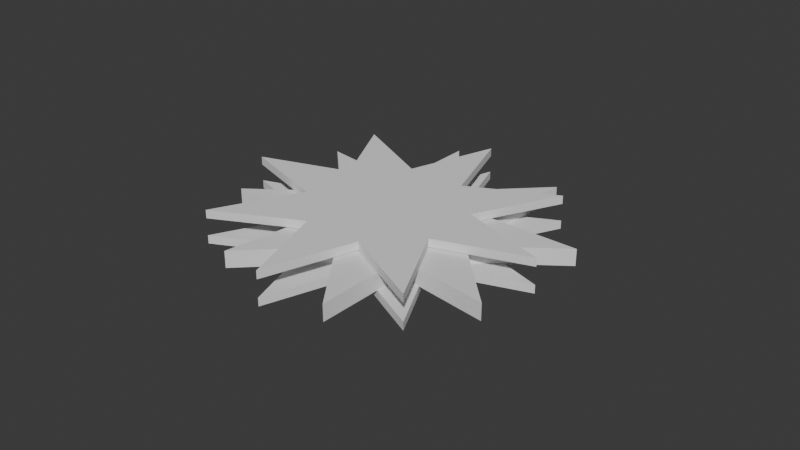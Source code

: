 # Source: Sawblade.blend  (saved by Blender 4.2.66; exported with 4.5.12 LTS)
import bpy
from mathutils import Matrix  # noqa: F401  (used for matrix-valued properties, if any)

bpy.ops.wm.read_factory_settings(use_empty=True)
scene = bpy.context.scene
scene.name = 'Scene'

# ---- node groups
ng_uv_box_project = bpy.data.node_groups.new('UV Box Project', 'GeometryNodeTree')
_s = ng_uv_box_project.interface.new_socket(name='Geometry', in_out='OUTPUT', socket_type='NodeSocketGeometry')
_s = ng_uv_box_project.interface.new_socket(name='UV Seam', in_out='OUTPUT', socket_type='NodeSocketBool')
_s.default_attribute_name = 'uv_seam'
_s.description = 'Edge Boolean attribute defining UV seams'
_s = ng_uv_box_project.interface.new_socket(name='Geometry', in_out='INPUT', socket_type='NodeSocketGeometry')
_s = ng_uv_box_project.interface.new_socket(name='Tile Size', in_out='INPUT', socket_type='NodeSocketFloat')
_s.subtype = 'DISTANCE'
_s.default_value = 2.0
_s.min_value = 0.0
_s.max_value = 100.0
_s.force_non_field = True
_s.description = 'Size of UV tile in meters'
_s = ng_uv_box_project.interface.new_socket(name='UV Map', in_out='INPUT', socket_type='NodeSocketString')
_s.default_value = 'UVMap'
_s.description = 'UV Map attribute to write to'
ng_uv_box_project.interface.new_panel('Selection')
_s = ng_uv_box_project.interface.new_socket(name='Vertex Group to Faces', in_out='INPUT', socket_type='NodeSocketBool')
_s.default_value = True
_s.hide_in_modifier = True
_s.description = 'Convert Vertex Group to face selection'
_s = ng_uv_box_project.interface.new_socket(name='Selection', in_out='INPUT', socket_type='NodeSocketBool')
_s.default_value = True
_s.hide_value = True
_s.description = 'Limit UV projection to vertex group'
_s = ng_uv_box_project.interface.new_socket(name='Material', in_out='INPUT', socket_type='NodeSocketMaterial')
_s.description = 'Limit UV projection to material'
ng_uv_box_project.interface.new_panel('UV Transform')
_s = ng_uv_box_project.interface.new_socket(name='Offset U', in_out='INPUT', socket_type='NodeSocketFloat')
_s.subtype = 'FACTOR'
_s.min_value = -1.0
_s.max_value = 1.0
_s.force_non_field = True
_s.description = 'Offset UVs in island U direction'
_s = ng_uv_box_project.interface.new_socket(name='Offset V', in_out='INPUT', socket_type='NodeSocketFloat')
_s.subtype = 'FACTOR'
_s.min_value = -1.0
_s.max_value = 1.0
_s.force_non_field = True
_s.description = 'Offset UVs in island V direction'
_s = ng_uv_box_project.interface.new_socket(name='Rotate UVs', in_out='INPUT', socket_type='NodeSocketFloat')
_s.subtype = 'ANGLE'
_s.min_value = -360.0
_s.max_value = 360.0
_s.force_non_field = True
_s.description = 'Rotate Islands'
ng_uv_box_project.interface.new_panel('Projection Transform')
_s = ng_uv_box_project.interface.new_socket(name='Z Axis Bias', in_out='INPUT', socket_type='NodeSocketFloat')
_s.default_value = 1.0
_s.min_value = -1e+04
_s.max_value = 1e+04
_s.force_non_field = True
_s.description = 'Bias faces towards or away from being projected on the local Z axis'
_s = ng_uv_box_project.interface.new_socket(name='Reference Origin', in_out='INPUT', socket_type='NodeSocketObject')
_s = ng_uv_box_project.interface.new_socket(name='Offset', in_out='INPUT', socket_type='NodeSocketVector')
_s.subtype = 'TRANSLATION'
_s.force_non_field = True
_s.description = 'Offset the projection of UVs in object space'
_s = ng_uv_box_project.interface.new_socket(name='Rotate', in_out='INPUT', socket_type='NodeSocketRotation')
_s.force_non_field = True
_s.description = 'Rotate the projection of UVs in object space'
ng_uv_box_project.description = '6 axis UV projection, each face gets UVs projected from the most appropriate axis/direction'
ng_uv_box_project.is_modifier = True
_N = ng_uv_box_project.nodes; _L = ng_uv_box_project.links
n0 = _N.new('NodeFrame'); n0.name = 'Frame.004'; n0.location = (-647, -135)
n0.label = 'X'
n0.width = 200
n1 = _N.new('NodeFrame'); n1.name = 'Frame'; n1.location = (-424, -408)
n1.label = 'X direction'
n1.width = 598
n2 = _N.new('NodeFrame'); n2.name = 'Frame.006'; n2.location = (-1711, -64)
n2.label = 'Get sign of axis for 6 plane projection'
n2.width = 578
n3 = _N.new('NodeFrame'); n3.name = 'Frame.003'; n3.location = (-654, 72)
n3.label = 'Y'
n3.width = 200
n4 = _N.new('NodeFrame'); n4.name = 'Frame.007'; n4.location = (-1739, -393)
n4.label = 'Z direction'
n4.width = 584
n5 = _N.new('NodeFrame'); n5.name = 'Frame.002'; n5.location = (-655, 281)
n5.label = 'Z'
n5.width = 200
n6 = _N.new('NodeFrame'); n6.name = 'Frame.001'; n6.location = (-1131, -398)
n6.label = 'Y direction'
n6.width = 584
n7 = _N.new('NodeFrame'); n7.name = 'Frame.009'; n7.location = (934, -25)
n7.label = 'Offset'
n7.width = 361
n8 = _N.new('NodeFrame'); n8.name = 'Frame.008'; n8.location = (-1265, -932)
n8.label = 'UV Seams'
n8.width = 2288
n9 = _N.new('NodeFrame'); n9.name = 'Frame.011'; n9.location = (1869, 1388)
n9.label = 'Vertex Group to Faces'
n9.width = 666
n10 = _N.new('NodeFrame'); n10.name = 'Frame.010'; n10.location = (265, 294)
n10.label = 'Assemble UV Vector'
n10.width = 584
n11 = _N.new('NodeFrame'); n11.name = 'Frame.005'; n11.location = (928, -249)
n11.label = 'Rotate UVs'
n11.width = 529
n12 = _N.new('NodeReroute'); n12.name = 'Reroute'; n12.location = (-606, -834)
n12.width = 16
n12.socket_idname = 'NodeSocketVector'
n13 = _N.new('ShaderNodeCombineXYZ'); n13.name = 'Combine XYZ.001'; n13.location = (30, -40)
n14 = _N.new('ShaderNodeMath'); n14.name = 'Math.004'; n14.location = (-803, -18)
n14.hide = True
n14.operation = 'MULTIPLY'
n15 = _N.new('ShaderNodeMath'); n15.name = 'Math.006'; n15.location = (-803, -225)
n15.hide = True
n15.operation = 'MULTIPLY'
n16 = _N.new('ShaderNodeSeparateXYZ'); n16.name = 'Separate XYZ'; n16.location = (30, -132)
n17 = _N.new('FunctionNodeCompare'); n17.name = 'Compare.006'; n17.location = (226, -40)
n17.operation = 'GREATER_EQUAL'
n17.inputs[6].default_value = (0.0, 0.0, 0.0, 0.0)
n17.inputs[7].default_value = (0.0, 0.0, 0.0, 0.0)
n18 = _N.new('FunctionNodeCompare'); n18.name = 'Compare.007'; n18.location = (225, -198)
n18.operation = 'GREATER_EQUAL'
n18.inputs[6].default_value = (0.0, 0.0, 0.0, 0.0)
n18.inputs[7].default_value = (0.0, 0.0, 0.0, 0.0)
n19 = _N.new('ShaderNodeVectorMath'); n19.name = 'Vector Math.001'; n19.location = (-1498, 234)
n19.operation = 'SCALE'
n20 = _N.new('ShaderNodeMath'); n20.name = 'Math.001'; n20.location = (250, -107)
n20.hide = True
n20.operation = 'SIGN'
n21 = _N.new('ShaderNodeMath'); n21.name = 'Math.005'; n21.location = (408, -105)
n21.hide = True
n21.operation = 'MULTIPLY'
n21.inputs[1].default_value = -1.0
n22 = _N.new('ShaderNodeMath'); n22.name = 'Math.002'; n22.location = (247, -163)
n22.hide = True
n22.operation = 'SIGN'
n23 = _N.new('ShaderNodeMath'); n23.name = 'Math'; n23.location = (259, -48)
n23.hide = True
n23.operation = 'SIGN'
n24 = _N.new('ShaderNodeSeparateXYZ'); n24.name = 'Separate XYZ.003'; n24.location = (30, -40)
n25 = _N.new('ShaderNodeSeparateXYZ'); n25.name = 'Separate XYZ.001'; n25.location = (-1331, 231)
n26 = _N.new('ShaderNodeCombineXYZ'); n26.name = 'Combine XYZ.002'; n26.location = (30, -40)
n27 = _N.new('FunctionNodeCompare'); n27.name = 'Compare.010'; n27.location = (240, -40)
n27.inputs[6].default_value = (0.0, 0.0, 0.0, 0.0)
n27.inputs[7].default_value = (0.0, 0.0, 0.0, 0.0)
n28 = _N.new('ShaderNodeSeparateXYZ'); n28.name = 'Separate XYZ.004'; n28.location = (30, -143)
n29 = _N.new('ShaderNodeMath'); n29.name = 'Math.003'; n29.location = (-806, 184)
n29.hide = True
n29.operation = 'MULTIPLY'
n30 = _N.new('ShaderNodeCombineXYZ'); n30.name = 'Combine XYZ.003'; n30.location = (30, -40)
n31 = _N.new('FunctionNodeBooleanMath'); n31.name = 'Boolean Math.002'; n31.location = (414, -89)
n32 = _N.new('FunctionNodeBooleanMath'); n32.name = 'Boolean Math'; n32.location = (428, -85)
n33 = _N.new('FunctionNodeCompare'); n33.name = 'Compare.008'; n33.location = (239, -40)
n33.inputs[6].default_value = (0.0, 0.0, 0.0, 0.0)
n33.inputs[7].default_value = (0.0, 0.0, 0.0, 0.0)
n34 = _N.new('FunctionNodeCompare'); n34.name = 'Compare.009'; n34.location = (238, -199)
n34.operation = 'GREATER_EQUAL'
n34.inputs[6].default_value = (0.0, 0.0, 0.0, 0.0)
n34.inputs[7].default_value = (0.0, 0.0, 0.0, 0.0)
n35 = _N.new('ShaderNodeSeparateXYZ'); n35.name = 'Separate XYZ.002'; n35.location = (30, -144)
n36 = _N.new('FunctionNodeBooleanMath'); n36.name = 'Boolean Math.001'; n36.location = (414, -90)
n37 = _N.new('FunctionNodeRotateVector'); n37.name = 'Rotate Vector.001'; n37.location = (-1700, 274)
n38 = _N.new('ShaderNodeMath'); n38.name = 'Math.007'; n38.location = (-1699, 149)
n38.operation = 'DIVIDE'
n38.inputs[0].default_value = 1.0
n39 = _N.new('FunctionNodeCompare'); n39.name = 'Compare.011'; n39.location = (238, -197)
n39.inputs[6].default_value = (0.0, 0.0, 0.0, 0.0)
n39.inputs[7].default_value = (0.0, 0.0, 0.0, 0.0)
n40 = _N.new('NodeReroute'); n40.name = 'Reroute.001'; n40.location = (-1193, -841)
n40.width = 16
n40.socket_idname = 'NodeSocketVector'
n41 = _N.new('ShaderNodeVectorMath'); n41.name = 'Vector Math'; n41.location = (-2091, -805)
n41.operation = 'ABSOLUTE'
n42 = _N.new('GeometryNodeFieldOnDomain'); n42.name = 'Evaluate on Domain'; n42.location = (-2282, -755)
n42.domain = 'FACE'
n42.data_type = 'FLOAT_VECTOR'
n43 = _N.new('FunctionNodeRotateVector'); n43.name = 'Rotate Vector.002'; n43.location = (-2446, -780)
n44 = _N.new('ShaderNodeVectorMath'); n44.name = 'Vector Math.002'; n44.location = (-1940, -800)
n44.label = 'Bias towards side planes'
n44.width = 175
n44.inputs[1].default_value = (-1e-05, 0.0, -1e-05)
n45 = _N.new('ShaderNodeCombineXYZ'); n45.name = 'Combine XYZ.004'; n45.location = (191, -40)
n46 = _N.new('GeometryNodeMeshFaceSetBoundaries'); n46.name = 'Face Group Boundaries'; n46.location = (2108, -233)
n47 = _N.new('ShaderNodeVectorMath'); n47.name = 'Vector Math.008'; n47.location = (1375, 148)
n48 = _N.new('FunctionNodeRotateVector'); n48.name = 'Rotate Vector'; n48.location = (1567, 155)
n49 = _N.new('FunctionNodeBooleanMath'); n49.name = 'Boolean Math.007'; n49.location = (2697, 1081)
n50 = _N.new('GeometryNodeStoreNamedAttribute'); n50.name = 'Store Named Attribute'; n50.location = (2959, 799)
n50.data_type = 'FLOAT2'
n50.domain = 'CORNER'
n51 = _N.new('GeometryNodeFieldOnDomain'); n51.name = 'Evaluate on Domain.002'; n51.location = (30, -47)
n51.data_type = 'BOOLEAN'
n52 = _N.new('FunctionNodeBooleanMath'); n52.name = 'Boolean Math.005'; n52.location = (185, -49)
n52.operation = 'NOT'
n53 = _N.new('GeometryNodeFieldOnDomain'); n53.name = 'Evaluate on Domain.003'; n53.location = (343, -45)
n53.domain = 'FACE'
n53.data_type = 'BOOLEAN'
n54 = _N.new('FunctionNodeBooleanMath'); n54.name = 'Boolean Math.006'; n54.location = (496, -40)
n54.operation = 'NOT'
n55 = _N.new('GeometryNodeInputPosition'); n55.name = 'Position.001'; n55.location = (-2073, 307)
n56 = _N.new('ShaderNodeVectorMath'); n56.name = 'Vector Math.009'; n56.location = (-1903, 384)
n57 = _N.new('NodeGroupInput'); n57.name = 'Group Input.001'; n57.location = (30, -58)
n58 = _N.new('ShaderNodeVectorMath'); n58.name = 'Vector Math.010'; n58.location = (-2658, -786)
n58.operation = 'MULTIPLY'
n59 = _N.new('ShaderNodeCombineXYZ'); n59.name = 'Combine XYZ.005'; n59.location = (-2867, -866)
n59.inputs[0].default_value = 1.0
n59.inputs[1].default_value = 1.0
n60 = _N.new('NodeGroupInput'); n60.name = 'Group Input.006'; n60.location = (-3040, -833)
n61 = _N.new('GeometryNodeInputNormal'); n61.name = 'Normal'; n61.location = (-2865, -783)
n61.legacy_corner_normals = True
n62 = _N.new('NodeGroupInput'); n62.name = 'Group Input'; n62.location = (-2986, 57)
n63 = _N.new('NodeGroupInput'); n63.name = 'Group Input.005'; n63.location = (-2080, 423)
n64 = _N.new('ShaderNodeVectorMath'); n64.name = 'Vector Math.006'; n64.location = (234, -119)
n65 = _N.new('ShaderNodeVectorMath'); n65.name = 'Vector Math.007'; n65.location = (414, -197)
n66 = _N.new('ShaderNodeVectorMath'); n66.name = 'Vector Math.005'; n66.location = (34, -444)
n66.operation = 'MULTIPLY'
n67 = _N.new('ShaderNodeVectorMath'); n67.name = 'Vector Math.003'; n67.location = (41, -40)
n67.operation = 'MULTIPLY'
n68 = _N.new('ShaderNodeVectorMath'); n68.name = 'Vector Math.004'; n68.location = (30, -241)
n68.operation = 'MULTIPLY'
n69 = _N.new('ShaderNodeCombineXYZ'); n69.name = 'Combine XYZ'; n69.location = (193, -40)
n70 = _N.new('FunctionNodeEulerToRotation'); n70.name = 'Euler to Rotation'; n70.location = (359, -40)
n71 = _N.new('NodeGroupInput'); n71.name = 'Group Input.002'; n71.location = (30, -49)
n72 = _N.new('NodeGroupInput'); n72.name = 'Group Input.004'; n72.location = (1466, 698)
n73 = _N.new('NodeGroupOutput'); n73.name = 'Group Output'; n73.location = (3662, 816)
n74 = _N.new('ShaderNodeMath'); n74.name = 'Math.010'; n74.location = (190, -40)
n74.operation = 'MULTIPLY'
n74.inputs[1].default_value = 1.0
n75 = _N.new('ShaderNodeMath'); n75.name = 'Math.011'; n75.location = (878, -53)
n75.operation = 'MULTIPLY'
n75.inputs[1].default_value = 2.0
n76 = _N.new('ShaderNodeMath'); n76.name = 'Math.012'; n76.location = (1541, -61)
n76.operation = 'MULTIPLY'
n76.inputs[1].default_value = 3.0
n77 = _N.new('ShaderNodeMath'); n77.name = 'Math.013'; n77.location = (1419, -414)
n78 = _N.new('ShaderNodeMath'); n78.name = 'Math.014'; n78.location = (1943, -224)
n79 = _N.new('ShaderNodeMath'); n79.name = 'Math.016'; n79.location = (354, -44)
n79.operation = 'MULTIPLY'
n80 = _N.new('ShaderNodeMath'); n80.name = 'Math.017'; n80.location = (1045, -64)
n80.operation = 'MULTIPLY'
n81 = _N.new('ShaderNodeMath'); n81.name = 'Math.018'; n81.location = (877, -214)
n81.hide = True
n81.operation = 'SIGN'
n82 = _N.new('ShaderNodeMath'); n82.name = 'Math.020'; n82.location = (194, -210)
n82.hide = True
n82.operation = 'SIGN'
n83 = _N.new('ShaderNodeMath'); n83.name = 'Math.021'; n83.location = (1543, -230)
n83.hide = True
n83.operation = 'SIGN'
n84 = _N.new('ShaderNodeSeparateXYZ'); n84.name = 'Separate XYZ.005'; n84.location = (30, -333)
n84.hide = True
n85 = _N.new('ShaderNodeMath'); n85.name = 'Math.022'; n85.location = (1700, -76)
n85.operation = 'MULTIPLY'
n86 = _N.new('NodeReroute'); n86.name = 'Reroute.002'; n86.location = (884, -541)
n86.width = 16
n86.socket_idname = 'NodeSocketFloat'
n87 = _N.new('NodeFrame'); n87.name = 'Frame.013'; n87.location = (1844, 1137)
n87.label = 'Select Faces By Material (if material specified)'
n87.width = 803
n88 = _N.new('GeometryNodeMaterialSelection'); n88.name = 'Material Selection'; n88.location = (89, -303)
n89 = _N.new('FunctionNodeBooleanMath'); n89.name = 'Boolean Math.004'; n89.location = (633, -232)
n89.operation = 'OR'
n90 = _N.new('GeometryNodeMeshGrid'); n90.name = 'Grid'; n90.location = (68, -40)
n90.inputs[2].default_value = 2
n90.inputs[3].default_value = 2
n91 = _N.new('GeometryNodeSetMaterial'); n91.name = 'Set Material'; n91.location = (262, -46)
n92 = _N.new('GeometryNodeMaterialSelection'); n92.name = 'Material Selection.003'; n92.location = (259, -186)
n93 = _N.new('GeometryNodeSampleIndex'); n93.name = 'Sample Index'; n93.location = (425, -48)
n93.data_type = 'BOOLEAN'
n93.domain = 'FACE'
n94 = _N.new('NodeReroute'); n94.name = 'Reroute.003'; n94.location = (37, -250)
n94.width = 16
n94.socket_idname = 'NodeSocketMaterial'
n95 = _N.new('NodeReroute'); n95.name = 'Reroute.008'; n95.location = (202, -248)
n95.width = 16
n95.socket_idname = 'NodeSocketMaterial'
n96 = _N.new('GeometryNodeObjectInfo'); n96.name = 'Object Info.001'; n96.location = (1704, 592)
n96.transform_space = 'RELATIVE'
n97 = _N.new('ShaderNodeVectorMath'); n97.name = 'Vector Math.011'; n97.location = (1942, 519)
n97.operation = 'SCALE'
n97.inputs[3].default_value = -1.0
n98 = _N.new('GeometryNodeTransform'); n98.name = 'Transform Geometry'; n98.location = (2211, 723)
n99 = _N.new('FunctionNodeInvertRotation'); n99.name = 'Invert Rotation'; n99.location = (1937, 379)
n100 = _N.new('GeometryNodeTransform'); n100.name = 'Transform Geometry.001'; n100.location = (3353, 820)
n101 = _N.new('GeometryNodeTransform'); n101.name = 'Transform Geometry.003'; n101.location = (2432, 726)
n102 = _N.new('GeometryNodeTransform'); n102.name = 'Transform Geometry.004'; n102.location = (2649, 724)
n103 = _N.new('GeometryNodeSwitch'); n103.name = 'Switch'; n103.location = (1936, 292)
n103.label = 'Ignore 0 Scale'
n103.input_type = 'VECTOR'
n103.inputs[1].default_value = (1.0, 1.0, 1.0)
n104 = _N.new('ShaderNodeVectorMath'); n104.name = 'Vector Math.012'; n104.location = (2429, 598)
n104.hide = True
n104.operation = 'DIVIDE'
n104.inputs[0].default_value = (1.0, 1.0, 1.0)
n105 = _N.new('NodeReroute'); n105.name = 'Reroute.004'; n105.location = (3167, 541)
n105.width = 16
n105.socket_idname = 'NodeSocketVector'
n106 = _N.new('NodeReroute'); n106.name = 'Reroute.005'; n106.location = (3170, 518)
n106.width = 16
n106.socket_idname = 'NodeSocketRotation'
n107 = _N.new('NodeReroute'); n107.name = 'Reroute.006'; n107.location = (3174, 247)
n107.width = 16
n107.socket_idname = 'NodeSocketVector'
n108 = _N.new('NodeReroute'); n108.name = 'Reroute.007'; n108.location = (2511, 128)
n108.width = 16
n108.socket_idname = 'NodeSocketVector'
n109 = _N.new('NodeReroute'); n109.name = 'Reroute.009'; n109.location = (2939, -1205)
n109.width = 16
n109.socket_idname = 'NodeSocketBool'
n110 = _N.new('NodeReroute'); n110.name = 'Reroute.010'; n110.location = (1837, 1233)
n110.width = 16
n110.socket_idname = 'NodeSocketBool'
n111 = _N.new('GeometryNodeSwitch'); n111.name = 'Switch.001'; n111.location = (2560, 1538)
n111.input_type = 'BOOLEAN'
n112 = _N.new('NodeReroute'); n112.name = 'Reroute.011'; n112.location = (1806, 1462)
n112.width = 16
n112.socket_idname = 'NodeSocketBool'
n113 = _N.new('NodeReroute'); n113.name = 'Reroute.012'; n113.location = (1911, 1433)
n113.width = 16
n113.socket_idname = 'NodeSocketBool'
n13.parent = n0
n16.parent = n1
n17.parent = n1
n18.parent = n1
n20.parent = n2
n21.parent = n2
n22.parent = n2
n23.parent = n2
n24.parent = n2
n26.parent = n3
n27.parent = n4
n28.parent = n4
n30.parent = n5
n31.parent = n4
n32.parent = n1
n33.parent = n6
n34.parent = n6
n35.parent = n6
n36.parent = n6
n39.parent = n4
n45.parent = n7
n46.parent = n8
n51.parent = n9
n52.parent = n9
n53.parent = n9
n54.parent = n9
n57.parent = n7
n64.parent = n10
n65.parent = n10
n66.parent = n10
n67.parent = n10
n68.parent = n10
n69.parent = n11
n70.parent = n11
n71.parent = n11
n74.parent = n8
n75.parent = n8
n76.parent = n8
n77.parent = n8
n78.parent = n8
n79.parent = n8
n80.parent = n8
n81.parent = n8
n82.parent = n8
n83.parent = n8
n84.parent = n8
n85.parent = n8
n86.parent = n8
n88.parent = n87
n89.parent = n87
n90.parent = n87
n91.parent = n87
n92.parent = n87
n93.parent = n87
n94.parent = n87
n95.parent = n87
_L.new(n16.outputs[0], n17.inputs[0])
_L.new(n16.outputs[1], n17.inputs[1])
_L.new(n16.outputs[0], n18.inputs[0])
_L.new(n16.outputs[2], n18.inputs[1])
_L.new(n17.outputs[0], n32.inputs[0])
_L.new(n18.outputs[0], n32.inputs[1])
_L.new(n33.outputs[0], n36.inputs[0])
_L.new(n34.outputs[0], n36.inputs[1])
_L.new(n42.outputs[0], n41.inputs[0])
_L.new(n25.outputs[2], n13.inputs[1])
_L.new(n25.outputs[2], n26.inputs[1])
_L.new(n25.outputs[1], n30.inputs[1])
_L.new(n35.outputs[1], n33.inputs[0])
_L.new(n35.outputs[0], n33.inputs[1])
_L.new(n35.outputs[1], n34.inputs[0])
_L.new(n35.outputs[2], n34.inputs[1])
_L.new(n12.outputs[0], n16.inputs[0])
_L.new(n19.outputs[0], n25.inputs[0])
_L.new(n70.outputs[0], n48.inputs[1])
_L.new(n108.outputs[0], n50.inputs[3])
_L.new(n69.outputs[0], n70.inputs[0])
_L.new(n42.outputs[0], n24.inputs[0])
_L.new(n24.outputs[0], n23.inputs[0])
_L.new(n24.outputs[1], n20.inputs[0])
_L.new(n24.outputs[2], n22.inputs[0])
_L.new(n25.outputs[0], n29.inputs[0])
_L.new(n29.outputs[0], n30.inputs[0])
_L.new(n22.outputs[0], n29.inputs[1])
_L.new(n15.outputs[0], n13.inputs[0])
_L.new(n25.outputs[0], n14.inputs[0])
_L.new(n14.outputs[0], n26.inputs[0])
_L.new(n20.outputs[0], n21.inputs[0])
_L.new(n21.outputs[0], n14.inputs[1])
_L.new(n25.outputs[1], n15.inputs[0])
_L.new(n23.outputs[0], n15.inputs[1])
_L.new(n47.outputs[0], n48.inputs[0])
_L.new(n40.outputs[0], n35.inputs[0])
_L.new(n27.outputs[0], n31.inputs[0])
_L.new(n39.outputs[0], n31.inputs[1])
_L.new(n28.outputs[0], n27.inputs[1])
_L.new(n28.outputs[2], n27.inputs[0])
_L.new(n28.outputs[2], n39.inputs[0])
_L.new(n28.outputs[1], n39.inputs[1])
_L.new(n30.outputs[0], n67.inputs[0])
_L.new(n31.outputs[0], n67.inputs[1])
_L.new(n26.outputs[0], n68.inputs[0])
_L.new(n36.outputs[0], n68.inputs[1])
_L.new(n13.outputs[0], n66.inputs[0])
_L.new(n32.outputs[0], n66.inputs[1])
_L.new(n67.outputs[0], n64.inputs[0])
_L.new(n68.outputs[0], n64.inputs[1])
_L.new(n64.outputs[0], n65.inputs[0])
_L.new(n66.outputs[0], n65.inputs[1])
_L.new(n57.outputs[6], n45.inputs[0])
_L.new(n57.outputs[7], n45.inputs[1])
_L.new(n65.outputs[0], n47.inputs[0])
_L.new(n72.outputs[2], n50.inputs[2])
_L.new(n62.outputs[1], n38.inputs[1])
_L.new(n38.outputs[0], n19.inputs[3])
_L.new(n51.outputs[0], n52.inputs[0])
_L.new(n52.outputs[0], n53.inputs[0])
_L.new(n53.outputs[0], n54.inputs[0])
_L.new(n110.outputs[0], n51.inputs[0])
_L.new(n37.outputs[0], n19.inputs[0])
_L.new(n43.outputs[0], n42.inputs[0])
_L.new(n40.outputs[0], n12.inputs[0])
_L.new(n44.outputs[0], n40.inputs[0])
_L.new(n44.outputs[0], n28.inputs[0])
_L.new(n41.outputs[0], n44.inputs[0])
_L.new(n71.outputs[8], n69.inputs[2])
_L.new(n45.outputs[0], n47.inputs[1])
_L.new(n49.outputs[0], n50.inputs[1])
_L.new(n55.outputs[0], n56.inputs[1])
_L.new(n56.outputs[0], n37.inputs[0])
_L.new(n63.outputs[11], n56.inputs[0])
_L.new(n61.outputs[0], n58.inputs[0])
_L.new(n59.outputs[0], n58.inputs[1])
_L.new(n58.outputs[0], n43.inputs[0])
_L.new(n60.outputs[9], n59.inputs[2])
_L.new(n109.outputs[0], n73.inputs[1])
_L.new(n31.outputs[0], n74.inputs[0])
_L.new(n36.outputs[0], n75.inputs[0])
_L.new(n32.outputs[0], n76.inputs[0])
_L.new(n74.outputs[0], n79.inputs[0])
_L.new(n75.outputs[0], n80.inputs[0])
_L.new(n84.outputs[0], n83.inputs[0])
_L.new(n84.outputs[1], n81.inputs[0])
_L.new(n84.outputs[2], n82.inputs[0])
_L.new(n42.outputs[0], n84.inputs[0])
_L.new(n82.outputs[0], n79.inputs[1])
_L.new(n76.outputs[0], n85.inputs[0])
_L.new(n83.outputs[0], n85.inputs[1])
_L.new(n78.outputs[0], n46.inputs[0])
_L.new(n81.outputs[0], n80.inputs[1])
_L.new(n77.outputs[0], n78.inputs[1])
_L.new(n85.outputs[0], n78.inputs[0])
_L.new(n80.outputs[0], n77.inputs[0])
_L.new(n86.outputs[0], n77.inputs[1])
_L.new(n79.outputs[0], n86.inputs[0])
_L.new(n88.outputs[0], n89.inputs[1])
_L.new(n94.outputs[0], n88.inputs[0])
_L.new(n90.outputs[0], n91.inputs[0])
_L.new(n95.outputs[0], n91.inputs[2])
_L.new(n91.outputs[0], n93.inputs[0])
_L.new(n92.outputs[0], n93.inputs[1])
_L.new(n93.outputs[0], n89.inputs[0])
_L.new(n94.outputs[0], n95.inputs[0])
_L.new(n72.outputs[5], n94.inputs[0])
_L.new(n89.outputs[0], n49.inputs[1])
_L.new(n62.outputs[12], n37.inputs[1])
_L.new(n62.outputs[12], n43.inputs[1])
_L.new(n72.outputs[10], n96.inputs[0])
_L.new(n96.outputs[1], n97.inputs[0])
_L.new(n72.outputs[0], n98.inputs[0])
_L.new(n97.outputs[0], n98.inputs[1])
_L.new(n50.outputs[0], n100.inputs[0])
_L.new(n100.outputs[0], n73.inputs[0])
_L.new(n105.outputs[0], n100.inputs[1])
_L.new(n99.outputs[0], n101.inputs[2])
_L.new(n98.outputs[0], n101.inputs[0])
_L.new(n102.outputs[0], n50.inputs[0])
_L.new(n96.outputs[2], n99.inputs[0])
_L.new(n106.outputs[0], n100.inputs[2])
_L.new(n101.outputs[0], n102.inputs[0])
_L.new(n96.outputs[3], n103.inputs[2])
_L.new(n96.outputs[3], n103.inputs[0])
_L.new(n103.outputs[0], n104.inputs[1])
_L.new(n104.outputs[0], n102.inputs[3])
_L.new(n107.outputs[0], n100.inputs[3])
_L.new(n96.outputs[1], n105.inputs[0])
_L.new(n96.outputs[2], n106.inputs[0])
_L.new(n103.outputs[0], n107.inputs[0])
_L.new(n48.outputs[0], n108.inputs[0])
_L.new(n46.outputs[0], n109.inputs[0])
_L.new(n72.outputs[4], n110.inputs[0])
_L.new(n112.outputs[0], n111.inputs[0])
_L.new(n72.outputs[3], n112.inputs[0])
_L.new(n54.outputs[0], n111.inputs[2])
_L.new(n110.outputs[0], n113.inputs[0])
_L.new(n113.outputs[0], n111.inputs[1])
_L.new(n111.outputs[0], n49.inputs[0])
n73.is_active_output = True

# ---- world
world_world = bpy.data.worlds.new('World'); scene.world = world_world
world_world.use_nodes = True; world_world.node_tree.nodes.clear()
_N = world_world.node_tree.nodes; _L = world_world.node_tree.links
n0 = _N.new('ShaderNodeOutputWorld'); n0.name = 'World Output'; n0.location = (300, 300)
n1 = _N.new('ShaderNodeBackground'); n1.name = 'Background'; n1.location = (10, 300)
n1.inputs[0].default_value = (0.05088, 0.05088, 0.05088, 1.0)
_L.new(n1.outputs[0], n0.inputs[0])
n0.is_active_output = True
world_world.color = (0.05088, 0.05088, 0.05088)
world_world.sun_shadow_jitter_overblur = 0.0

# ---- meshes
me_cube_001 = bpy.data.meshes.new('Cube.001')
me_cube_001.from_pydata([(2.0, 2.0, -1.0), (2.828, 0.0, -1.0), (2.0, 2.0, 1.0), (2.828, 0.0, 1.0), (0.0, 1.0, -1.0), (0.7071, 0.7071, -1.0), (0.7071, 0.7071, 1.0), (0.0, 1.0, 1.0), (0.7071, -0.7071, -1.0), (1.0, 0.0, -1.0), (1.0, 0.0, 1.0), (0.7071, -0.7071, 1.0), (0.0, 0.0, 1.0), (0.0, 0.0, -1.0), (2.0, -2.0, -1.0), (0.0, -2.828, -1.0), (2.0, -2.0, 1.0), (0.0, -2.828, 1.0), (-0.7071, -0.7071, -1.0), (0.0, -1.0, -1.0), (-0.7071, -0.7071, 1.0), (0.0, -1.0, 1.0), (-2.0, 2.0, -1.0), (0.0, 2.828, -1.0), (-2.0, 2.0, 1.0), (0.0, 2.828, 1.0), (-1.0, 0.0, -1.0), (-0.7071, 0.7071, -1.0), (-0.7071, 0.7071, 1.0), (-1.0, 0.0, 1.0), (-2.0, -2.0, -1.0), (-2.828, 0.0, -1.0), (-2.0, -2.0, 1.0), (-2.828, 0.0, 1.0), (0.5224, 1.261, 1.0), (0.5224, 1.261, -1.0), (1.261, 0.5224, 1.0), (1.261, 0.5224, -1.0), (0.5224, -1.261, -1.0), (0.5224, -1.261, 1.0), (1.261, -0.5224, -1.0), (1.261, -0.5224, 1.0), (-0.5224, 1.261, -1.0), (-0.5224, 1.261, 1.0), (-1.261, 0.5224, -1.0), (-1.261, 0.5224, 1.0), (-0.5224, -1.261, 1.0), (-0.5224, -1.261, -1.0), (-1.261, -0.5224, 1.0), (-1.261, -0.5224, -1.0), (0.7071, 0.0, -1.0), (0.7071, 0.2929, -1.0), (0.2929, -0.7071, -1.0), (-0.2929, -0.7071, -1.0), (-0.7071, 0.0, -1.0), (-0.7071, 0.2929, -1.0), (0.0, 0.7071, -1.0), (-0.2929, 0.7071, -1.0), (0.0, -0.7071, -1.0), (0.7071, -0.2929, -1.0), (0.2929, 0.7071, -1.0), (-0.7071, -0.2929, -1.0), (-0.5, 0.5, -1.0), (-0.5, -0.5, -1.0), (0.5, 0.5, -1.0), (0.5, -0.5, -1.0), (0.5224, 1.261, 0.5098), (0.5224, 1.261, -0.5098), (2.0, 2.0, -0.5098), (2.0, 2.0, 0.5098), (1.261, 0.5224, 0.5098), (1.261, 0.5224, -0.5098), (2.0, -2.0, -0.5098), (2.0, -2.0, 0.5098), (0.5224, -1.261, -0.5098), (0.5224, -1.261, 0.5098), (1.261, -0.5224, -0.5098), (1.261, -0.5224, 0.5098), (-0.5224, 1.261, -0.5098), (-0.5224, 1.261, 0.5098), (-2.0, 2.0, -0.5098), (-2.0, 2.0, 0.5098), (-1.261, 0.5224, -0.5098), (-1.261, 0.5224, 0.5098), (-2.0, -2.0, -0.5098), (-2.0, -2.0, 0.5098), (-0.5224, -1.261, 0.5098), (-0.5224, -1.261, -0.5098), (-1.261, -0.5224, 0.5098), (-1.261, -0.5224, -0.5098), (2.828, 0.0, -0.5098), (2.828, 0.0, 0.5098), (0.0, -2.828, -0.5098), (0.0, -2.828, 0.5098), (0.0, 2.828, -0.5098), (0.0, 2.828, 0.5098), (-2.828, 0.0, -0.5098), (-2.828, 0.0, 0.5098)], [], [(68, 35, 67), (36, 34, 6), (7, 6, 34), (10, 6, 12), (2, 70, 69), (35, 37, 5), (9, 50, 51), (13, 51, 50), (5, 64, 60), (13, 60, 64), (16, 75, 73), (39, 41, 11), (10, 11, 41), (11, 21, 39), (72, 40, 76), (38, 40, 14), (8, 65, 59), (59, 13, 50), (52, 13, 65), (19, 58, 52), (81, 43, 79), (43, 45, 28), (29, 28, 45), (7, 28, 12), (22, 82, 80), (42, 44, 22), (27, 62, 55), (13, 55, 62), (57, 13, 62), (4, 56, 57), (30, 87, 84), (48, 46, 20), (20, 21, 12), (29, 20, 12), (32, 88, 85), (47, 49, 18), (26, 54, 61), (18, 63, 53), (61, 13, 63), (13, 53, 63), (90, 37, 71), (36, 41, 3), (91, 41, 77), (37, 40, 9), (17, 86, 93), (39, 46, 17), (92, 38, 74), (38, 47, 19), (95, 34, 66), (43, 34, 25), (23, 78, 94), (35, 42, 23), (31, 89, 96), (48, 45, 33), (33, 83, 97), (49, 44, 26), (96, 44, 31), (97, 48, 33), (95, 43, 25), (23, 67, 35), (17, 75, 39), (92, 47, 15), (1, 76, 40), (3, 70, 36), (84, 49, 30), (85, 46, 32), (81, 45, 24), (22, 78, 42), (16, 77, 41), (72, 38, 14), (68, 37, 0), (2, 66, 34), (75, 86, 88), (67, 78, 82), (88, 97, 83), (83, 81, 79), (79, 95, 66), (66, 69, 70), (70, 91, 77), (77, 73, 75), (75, 93, 86), (86, 85, 88), (88, 83, 70), (83, 79, 70), (79, 66, 70), (70, 77, 88), (77, 75, 88), (82, 96, 89), (89, 84, 87), (87, 92, 74), (74, 72, 76), (76, 90, 71), (71, 68, 67), (67, 94, 78), (78, 80, 82), (82, 89, 76), (89, 87, 76), (87, 74, 76), (76, 71, 82), (71, 67, 82), (68, 0, 35), (36, 2, 34), (7, 12, 6), (10, 36, 6), (2, 36, 70), (35, 0, 37), (51, 64, 5), (5, 37, 51), (37, 9, 51), (13, 64, 51), (56, 4, 60), (4, 35, 60), (35, 5, 60), (13, 56, 60), (16, 39, 75), (39, 16, 41), (10, 12, 11), (11, 12, 21), (72, 14, 40), (38, 8, 40), (50, 9, 59), (9, 40, 59), (40, 8, 59), (59, 65, 13), (52, 58, 13), (65, 8, 52), (8, 38, 52), (38, 19, 52), (81, 24, 43), (43, 24, 45), (29, 12, 28), (7, 43, 28), (22, 44, 82), (42, 27, 44), (54, 26, 55), (26, 44, 55), (44, 27, 55), (13, 54, 55), (57, 56, 13), (62, 27, 57), (27, 42, 57), (42, 4, 57), (30, 47, 87), (48, 32, 46), (20, 46, 21), (29, 48, 20), (32, 48, 88), (47, 30, 49), (63, 18, 61), (18, 49, 61), (49, 26, 61), (58, 19, 53), (19, 47, 53), (47, 18, 53), (61, 54, 13), (13, 58, 53), (90, 1, 37), (36, 10, 41), (91, 3, 41), (37, 1, 40), (17, 46, 86), (39, 21, 46), (92, 15, 38), (38, 15, 47), (95, 25, 34), (43, 7, 34), (23, 42, 78), (35, 4, 42), (31, 49, 89), (48, 29, 45), (33, 45, 83), (49, 31, 44), (96, 82, 44), (97, 88, 48), (95, 79, 43), (23, 94, 67), (17, 93, 75), (92, 87, 47), (1, 90, 76), (3, 91, 70), (84, 89, 49), (85, 86, 46), (81, 83, 45), (22, 80, 78), (16, 73, 77), (72, 74, 38), (68, 71, 37), (2, 69, 66)])
_uv = me_cube_001.uv_layers.new(name='UVMap')
_uv.uv.foreach_set('vector', [0.4583, 0.5, 0.375, 0.4077, 0.4583, 0.4077, 0.625, 0.5923, 0.7173, 0.5, 0.6853, 0.5603, 0.75, 0.5, 0.6853, 0.5603, 0.7173, 0.5, 0.625, 0.625, 0.75, 0.5, 0.75, 0.625, 0.625, 0.5, 0.5417, 0.5923, 0.5417, 0.5, 0.2827, 0.5, 0.375, 0.5923, 0.3147, 0.5603, 0.375, 0.625, 0.3384, 0.625, 0.3283, 0.5985, 0.25, 0.625, 0.3283, 0.5985, 0.3384, 0.625, 0.3147, 0.5603, 0.3, 0.575, 0.2765, 0.5467, 0.25, 0.625, 0.2765, 0.5467, 0.3, 0.575, 0.625, 0.5, 0.5417, 0.4077, 0.5417, 0.5, 0.7173, 0.5, 0.625, 0.5923, 0.6853, 0.5603, 0.625, 0.625, 0.6853, 0.5603, 0.625, 0.5923, 0.625, 0.625, 0.75, 0.5, 0.7173, 0.5, 0.4583, 0.5, 0.375, 0.5923, 0.4583, 0.5923, 0.2827, 0.5, 0.375, 0.5923, 0.375, 0.5, 0.3147, 0.5603, 0.3, 0.575, 0.3283, 0.5985, 0.3283, 0.5985, 0.25, 0.625, 0.3384, 0.625, 0.2765, 0.5467, 0.25, 0.625, 0.3, 0.575, 0.25, 0.5, 0.25, 0.5366, 0.2765, 0.5467, 0.5417, 0.5, 0.625, 0.4077, 0.5417, 0.4077, 0.7173, 0.5, 0.625, 0.5923, 0.6853, 0.5603, 0.625, 0.625, 0.6853, 0.5603, 0.625, 0.5923, 0.75, 0.5, 0.625, 0.625, 0.75, 0.625, 0.375, 0.5, 0.4583, 0.5923, 0.4583, 0.5, 0.2827, 0.5, 0.375, 0.5923, 0.375, 0.5, 0.3147, 0.5603, 0.3, 0.575, 0.3283, 0.5985, 0.25, 0.625, 0.3283, 0.5985, 0.3, 0.575, 0.2765, 0.5467, 0.25, 0.625, 0.3, 0.575, 0.25, 0.5, 0.25, 0.5366, 0.2765, 0.5467, 0.375, 0.5, 0.4583, 0.4077, 0.4583, 0.5, 0.625, 0.5923, 0.7173, 0.5, 0.6853, 0.5603, 0.6853, 0.5603, 0.75, 0.5, 0.75, 0.625, 0.625, 0.625, 0.75, 0.5, 0.75, 0.625, 0.625, 0.5, 0.5417, 0.5923, 0.5417, 0.5, 0.2827, 0.5, 0.375, 0.5923, 0.3147, 0.5603, 0.375, 0.625, 0.3384, 0.625, 0.3283, 0.5985, 0.3147, 0.5603, 0.3, 0.575, 0.2765, 0.5467, 0.3283, 0.5985, 0.25, 0.625, 0.3, 0.575, 0.25, 0.625, 0.2765, 0.5467, 0.3, 0.575, 0.4583, 0.5, 0.375, 0.4077, 0.4583, 0.4077, 0.7173, 0.5, 0.625, 0.5923, 0.625, 0.5, 0.5417, 0.5, 0.625, 0.5923, 0.5417, 0.5923, 0.2827, 0.5, 0.375, 0.5923, 0.3147, 0.5603, 0.625, 0.5, 0.5417, 0.4077, 0.5417, 0.5, 0.625, 0.5923, 0.7173, 0.5, 0.625, 0.5, 0.4583, 0.5, 0.375, 0.5923, 0.4583, 0.5923, 0.375, 0.5923, 0.2827, 0.5, 0.3147, 0.5603, 0.5417, 0.5, 0.625, 0.4077, 0.5417, 0.4077, 0.625, 0.5923, 0.7173, 0.5, 0.625, 0.5, 0.375, 0.5, 0.4583, 0.5923, 0.4583, 0.5, 0.2827, 0.5, 0.375, 0.5923, 0.375, 0.5, 0.375, 0.5, 0.4583, 0.4077, 0.4583, 0.5, 0.7173, 0.5, 0.625, 0.5923, 0.625, 0.5, 0.625, 0.5, 0.5417, 0.5923, 0.5417, 0.5, 0.2827, 0.5, 0.375, 0.5923, 0.3147, 0.5603, 0.4583, 0.5, 0.375, 0.5923, 0.375, 0.5, 0.5417, 0.5, 0.625, 0.4077, 0.625, 0.5, 0.5417, 0.5, 0.625, 0.5923, 0.625, 0.5, 0.375, 0.5, 0.4583, 0.4077, 0.375, 0.4077, 0.625, 0.5, 0.5417, 0.5923, 0.625, 0.5923, 0.4583, 0.5, 0.375, 0.4077, 0.375, 0.5, 0.375, 0.5, 0.4583, 0.5923, 0.375, 0.5923, 0.625, 0.5, 0.5417, 0.4077, 0.625, 0.4077, 0.4583, 0.5, 0.375, 0.5923, 0.375, 0.5, 0.5417, 0.5, 0.625, 0.4077, 0.625, 0.5, 0.5417, 0.5, 0.625, 0.5923, 0.625, 0.5, 0.375, 0.5, 0.4583, 0.4077, 0.375, 0.4077, 0.625, 0.5, 0.5417, 0.5923, 0.625, 0.5923, 0.4583, 0.5, 0.375, 0.4077, 0.375, 0.5, 0.4583, 0.5, 0.375, 0.5923, 0.375, 0.5, 0.625, 0.5, 0.5417, 0.4077, 0.625, 0.4077, 0.5417, 0.5923, 0.5417, 0.4077, 0.5417, 0.4077, 0.4583, 0.4077, 0.4583, 0.5923, 0.4583, 0.5923, 0.5417, 0.4077, 0.5417, 0.5, 0.5417, 0.5923, 0.5417, 0.5923, 0.5417, 0.5, 0.5417, 0.5923, 0.5417, 0.5923, 0.5417, 0.5, 0.5417, 0.4077, 0.5417, 0.4077, 0.5417, 0.5, 0.5417, 0.4077, 0.5417, 0.4077, 0.5417, 0.5, 0.5417, 0.5923, 0.5417, 0.5923, 0.5417, 0.5, 0.5417, 0.5923, 0.5417, 0.5923, 0.5417, 0.5, 0.5417, 0.4077, 0.5417, 0.4077, 0.5417, 0.5, 0.5417, 0.4077, 0.5417, 0.4077, 0.5417, 0.5923, 0.5417, 0.4077, 0.5417, 0.5923, 0.5417, 0.5923, 0.5417, 0.4077, 0.5417, 0.5923, 0.5417, 0.4077, 0.5417, 0.4077, 0.5417, 0.4077, 0.5417, 0.5923, 0.5417, 0.4077, 0.5417, 0.5923, 0.5417, 0.5923, 0.5417, 0.4077, 0.4583, 0.5923, 0.4583, 0.5, 0.4583, 0.4077, 0.4583, 0.4077, 0.4583, 0.5, 0.4583, 0.4077, 0.4583, 0.4077, 0.4583, 0.5, 0.4583, 0.5923, 0.4583, 0.5923, 0.4583, 0.5, 0.4583, 0.5923, 0.4583, 0.5923, 0.4583, 0.5, 0.4583, 0.4077, 0.4583, 0.4077, 0.4583, 0.5, 0.4583, 0.4077, 0.4583, 0.4077, 0.4583, 0.5, 0.4583, 0.5923, 0.4583, 0.5923, 0.4583, 0.5, 0.4583, 0.5923, 0.4583, 0.5923, 0.4583, 0.4077, 0.4583, 0.5923, 0.4583, 0.4077, 0.4583, 0.4077, 0.4583, 0.5923, 0.4583, 0.4077, 0.4583, 0.5923, 0.4583, 0.5923, 0.4583, 0.5923, 0.4583, 0.4077, 0.4583, 0.5923, 0.4583, 0.4077, 0.4583, 0.4077, 0.4583, 0.5923, 0.4583, 0.5, 0.375, 0.5, 0.375, 0.4077, 0.625, 0.5923, 0.625, 0.5, 0.7173, 0.5, 0.75, 0.5, 0.75, 0.625, 0.6853, 0.5603, 0.625, 0.625, 0.625, 0.5923, 0.75, 0.5, 0.625, 0.5, 0.625, 0.5923, 0.5417, 0.5923, 0.2827, 0.5, 0.375, 0.5, 0.375, 0.5923, 0.3283, 0.5985, 0.3, 0.575, 0.3147, 0.5603, 0.3147, 0.5603, 0.375, 0.5923, 0.3283, 0.5985, 0.375, 0.5923, 0.375, 0.625, 0.3283, 0.5985, 0.25, 0.625, 0.3, 0.575, 0.3283, 0.5985, 0.25, 0.5366, 0.25, 0.5, 0.2765, 0.5467, 0.25, 0.5, 0.2827, 0.5, 0.2765, 0.5467, 0.2827, 0.5, 0.3147, 0.5603, 0.2765, 0.5467, 0.25, 0.625, 0.25, 0.5366, 0.2765, 0.5467, 0.625, 0.5, 0.625, 0.4077, 0.5417, 0.4077, 0.7173, 0.5, 0.625, 0.5, 0.625, 0.5923, 0.625, 0.625, 0.75, 0.625, 0.6853, 0.5603, 0.625, 0.625, 0.75, 0.625, 0.75, 0.5, 0.4583, 0.5, 0.375, 0.5, 0.375, 0.5923, 0.2827, 0.5, 0.3147, 0.5603, 0.375, 0.5923, 0.3384, 0.625, 0.375, 0.625, 0.3283, 0.5985, 0.375, 0.625, 0.375, 0.5923, 0.3283, 0.5985, 0.375, 0.5923, 0.3147, 0.5603, 0.3283, 0.5985, 0.3283, 0.5985, 0.3, 0.575, 0.25, 0.625, 0.2765, 0.5467, 0.25, 0.5366, 0.25, 0.625, 0.3, 0.575, 0.3147, 0.5603, 0.2765, 0.5467, 0.3147, 0.5603, 0.2827, 0.5, 0.2765, 0.5467, 0.2827, 0.5, 0.25, 0.5, 0.2765, 0.5467, 0.5417, 0.5, 0.625, 0.5, 0.625, 0.4077, 0.7173, 0.5, 0.625, 0.5, 0.625, 0.5923, 0.625, 0.625, 0.75, 0.625, 0.6853, 0.5603, 0.75, 0.5, 0.7173, 0.5, 0.625, 0.625, 0.375, 0.5, 0.375, 0.5923, 0.4583, 0.5923, 0.2827, 0.5, 0.3147, 0.5603, 0.375, 0.5923, 0.3384, 0.625, 0.375, 0.625, 0.3283, 0.5985, 0.375, 0.625, 0.375, 0.5923, 0.3283, 0.5985, 0.375, 0.5923, 0.3147, 0.5603, 0.3283, 0.5985, 0.25, 0.625, 0.3384, 0.625, 0.3283, 0.5985, 0.2765, 0.5467, 0.25, 0.5366, 0.25, 0.625, 0.3, 0.575, 0.3147, 0.5603, 0.2765, 0.5467, 0.3147, 0.5603, 0.2827, 0.5, 0.2765, 0.5467, 0.2827, 0.5, 0.25, 0.5, 0.2765, 0.5467, 0.375, 0.5, 0.375, 0.4077, 0.4583, 0.4077, 0.625, 0.5923, 0.625, 0.5, 0.7173, 0.5, 0.6853, 0.5603, 0.7173, 0.5, 0.75, 0.5, 0.625, 0.625, 0.625, 0.5923, 0.75, 0.5, 0.625, 0.5, 0.625, 0.5923, 0.5417, 0.5923, 0.2827, 0.5, 0.375, 0.5, 0.375, 0.5923, 0.3, 0.575, 0.3147, 0.5603, 0.3283, 0.5985, 0.3147, 0.5603, 0.375, 0.5923, 0.3283, 0.5985, 0.375, 0.5923, 0.375, 0.625, 0.3283, 0.5985, 0.25, 0.5366, 0.25, 0.5, 0.2765, 0.5467, 0.25, 0.5, 0.2827, 0.5, 0.2765, 0.5467, 0.2827, 0.5, 0.3147, 0.5603, 0.2765, 0.5467, 0.3283, 0.5985, 0.3384, 0.625, 0.25, 0.625, 0.25, 0.625, 0.25, 0.5366, 0.2765, 0.5467, 0.4583, 0.5, 0.375, 0.5, 0.375, 0.4077, 0.7173, 0.5, 0.6853, 0.5603, 0.625, 0.5923, 0.5417, 0.5, 0.625, 0.5, 0.625, 0.5923, 0.2827, 0.5, 0.375, 0.5, 0.375, 0.5923, 0.625, 0.5, 0.625, 0.4077, 0.5417, 0.4077, 0.625, 0.5923, 0.6853, 0.5603, 0.7173, 0.5, 0.4583, 0.5, 0.375, 0.5, 0.375, 0.5923, 0.375, 0.5923, 0.375, 0.5, 0.2827, 0.5, 0.5417, 0.5, 0.625, 0.5, 0.625, 0.4077, 0.625, 0.5923, 0.6853, 0.5603, 0.7173, 0.5, 0.375, 0.5, 0.375, 0.5923, 0.4583, 0.5923, 0.2827, 0.5, 0.3147, 0.5603, 0.375, 0.5923, 0.375, 0.5, 0.375, 0.4077, 0.4583, 0.4077, 0.7173, 0.5, 0.6853, 0.5603, 0.625, 0.5923, 0.625, 0.5, 0.625, 0.5923, 0.5417, 0.5923, 0.2827, 0.5, 0.375, 0.5, 0.375, 0.5923, 0.4583, 0.5, 0.4583, 0.5923, 0.375, 0.5923, 0.5417, 0.5, 0.5417, 0.4077, 0.625, 0.4077, 0.5417, 0.5, 0.5417, 0.5923, 0.625, 0.5923, 0.375, 0.5, 0.4583, 0.5, 0.4583, 0.4077, 0.625, 0.5, 0.5417, 0.5, 0.5417, 0.5923, 0.4583, 0.5, 0.4583, 0.4077, 0.375, 0.4077, 0.375, 0.5, 0.4583, 0.5, 0.4583, 0.5923, 0.625, 0.5, 0.5417, 0.5, 0.5417, 0.4077, 0.4583, 0.5, 0.4583, 0.5923, 0.375, 0.5923, 0.5417, 0.5, 0.5417, 0.4077, 0.625, 0.4077, 0.5417, 0.5, 0.5417, 0.5923, 0.625, 0.5923, 0.375, 0.5, 0.4583, 0.5, 0.4583, 0.4077, 0.625, 0.5, 0.5417, 0.5, 0.5417, 0.5923, 0.4583, 0.5, 0.4583, 0.4077, 0.375, 0.4077, 0.4583, 0.5, 0.4583, 0.5923, 0.375, 0.5923, 0.625, 0.5, 0.5417, 0.5, 0.5417, 0.4077])
me_cube_001.update()
me_cube_002 = bpy.data.meshes.new('Cube.002')
me_cube_002.from_pydata([(2.0, 2.0, -1.0), (2.0, 2.0, 1.0), (0.0, 1.0, -1.0), (0.0, 1.0, 1.0), (1.0, 0.0, -1.0), (1.0, 0.0, 1.0), (2.0, -2.0, -1.0), (2.0, -2.0, 1.0), (0.0, -1.0, -1.0), (0.0, -1.0, 1.0), (-2.0, 2.0, -1.0), (-2.0, 2.0, 1.0), (-1.0, 0.0, -1.0), (-1.0, 0.0, 1.0), (-2.0, -2.0, -1.0), (-2.0, -2.0, 1.0)], [], [(2, 3, 1, 0), (0, 1, 5, 4), (8, 6, 7, 9), (6, 4, 5, 7), (10, 12, 13, 11), (8, 9, 15, 14), (14, 15, 13, 12)])
_uv = me_cube_002.uv_layers.new(name='UVMap')
_uv.uv.foreach_set('vector', [0.375, 0.375, 0.625, 0.375, 0.625, 0.5, 0.375, 0.5, 0.375, 0.5, 0.625, 0.5, 0.625, 0.625, 0.375, 0.625, 0.375, 0.375, 0.375, 0.5, 0.625, 0.5, 0.625, 0.375, 0.375, 0.5, 0.375, 0.625, 0.625, 0.625, 0.625, 0.5, 0.375, 0.5, 0.375, 0.625, 0.625, 0.625, 0.625, 0.5, 0.375, 0.375, 0.625, 0.375, 0.625, 0.5, 0.375, 0.5, 0.375, 0.5, 0.625, 0.5, 0.625, 0.625, 0.375, 0.625])
me_cube_002.update()
me_cube_003 = bpy.data.meshes.new('Cube.003')
me_cube_003.from_pydata([(2.0, 2.0, 0.1913), (2.828, 2.328e-08, 0.1913), (0.7071, 0.7071, 0.1913), (2.98e-08, 1.0, 0.1913), (1.0, 2.328e-08, 0.1913), (0.7071, -0.7071, 0.1913), (2.98e-08, 2.328e-08, 0.1913), (2.0, -2.0, 0.1913), (2.98e-08, -2.828, 0.1913), (-0.7071, -0.7071, 0.1913), (2.98e-08, -1.0, 0.1913), (-2.0, 2.0, 0.1913), (2.98e-08, 2.828, 0.1913), (-0.7071, 0.7071, 0.1913), (-1.0, 2.328e-08, 0.1913), (-2.0, -2.0, 0.1913), (-2.828, 2.328e-08, 0.1913), (0.5224, 1.261, 0.1913), (1.261, 0.5224, 0.1913), (0.5224, -1.261, 0.1913), (1.261, -0.5224, 0.1913), (-0.5224, 1.261, 0.1913), (-1.261, 0.5224, 0.1913), (-0.5224, -1.261, 0.1913), (-1.261, -0.5224, 0.1913), (0.5224, 1.261, -0.2989), (2.0, 2.0, -0.2989), (1.261, 0.5224, -0.2989), (2.0, -2.0, -0.2989), (0.5224, -1.261, -0.2989), (1.261, -0.5224, -0.2989), (-0.5224, 1.261, -0.2989), (-2.0, 2.0, -0.2989), (-1.261, 0.5224, -0.2989), (-2.0, -2.0, -0.2989), (-0.5224, -1.261, -0.2989), (-1.261, -0.5224, -0.2989), (2.828, 2.328e-08, -0.2989), (2.98e-08, -2.828, -0.2989), (2.98e-08, 2.828, -0.2989), (-2.828, 2.328e-08, -0.2989), (2.0, -2.0, -0.789), (2.828, -1.648e-08, -0.789), (0.7071, -0.7071, -0.789), (2.98e-08, -1.0, -0.789), (1.0, -1.648e-08, -0.789), (0.7071, 0.7071, -0.789), (2.98e-08, -1.648e-08, -0.789), (2.0, 2.0, -0.789), (2.98e-08, 2.828, -0.789), (-0.7071, 0.7071, -0.789), (2.98e-08, 1.0, -0.789), (-2.0, -2.0, -0.789), (2.98e-08, -2.828, -0.789), (-0.7071, -0.7071, -0.789), (-1.0, -1.648e-08, -0.789), (-2.0, 2.0, -0.789), (-2.828, -1.648e-08, -0.789), (0.5224, -1.261, -0.789), (1.261, -0.5224, -0.789), (0.5224, 1.261, -0.789), (1.261, 0.5224, -0.789), (-0.5224, -1.261, -0.789), (-1.261, -0.5224, -0.789), (-0.5224, 1.261, -0.789), (-1.261, 0.5224, -0.789), (0.5224, -1.261, -0.2989), (2.0, -2.0, -0.2989), (1.261, -0.5224, -0.2989), (2.0, 2.0, -0.2989), (0.5224, 1.261, -0.2989), (1.261, 0.5224, -0.2989), (-0.5224, -1.261, -0.2989), (-2.0, -2.0, -0.2989), (-1.261, -0.5224, -0.2989), (-2.0, 2.0, -0.2989), (-0.5224, 1.261, -0.2989), (-1.261, 0.5224, -0.2989), (2.828, -2.914e-08, -0.2989), (2.98e-08, 2.828, -0.2989), (2.98e-08, -2.828, -0.2989), (-2.828, -2.914e-08, -0.2989)], [], [(18, 17, 2), (3, 2, 17), (4, 2, 6), (0, 27, 26), (7, 29, 28), (19, 20, 5), (4, 5, 20), (5, 10, 19), (32, 21, 31), (21, 22, 13), (14, 13, 22), (3, 13, 6), (24, 23, 9), (9, 10, 6), (14, 9, 6), (15, 36, 34), (18, 20, 1), (37, 20, 30), (8, 35, 38), (19, 23, 8), (39, 17, 25), (21, 17, 12), (24, 22, 16), (16, 33, 40), (40, 24, 16), (39, 21, 12), (8, 29, 19), (1, 27, 18), (34, 23, 15), (32, 22, 11), (7, 30, 20), (0, 25, 17), (59, 58, 43), (44, 43, 58), (45, 43, 47), (67, 59, 68), (48, 70, 69), (60, 61, 46), (45, 46, 61), (46, 51, 60), (73, 62, 72), (62, 63, 54), (55, 54, 63), (44, 54, 47), (65, 64, 50), (50, 51, 47), (55, 50, 47), (56, 77, 75), (59, 61, 42), (78, 61, 71), (49, 76, 79), (60, 64, 49), (80, 58, 66), (62, 58, 53), (65, 63, 57), (57, 74, 81), (81, 65, 57), (80, 62, 53), (49, 70, 60), (42, 68, 59), (75, 64, 56), (73, 63, 52), (48, 71, 61), (58, 67, 66), (18, 0, 17), (3, 6, 2), (4, 18, 2), (0, 18, 27), (7, 19, 29), (19, 7, 20), (4, 6, 5), (5, 6, 10), (32, 11, 21), (21, 11, 22), (14, 6, 13), (3, 21, 13), (24, 15, 23), (9, 23, 10), (14, 24, 9), (15, 24, 36), (18, 4, 20), (37, 1, 20), (8, 23, 35), (19, 10, 23), (39, 12, 17), (21, 3, 17), (24, 14, 22), (16, 22, 33), (40, 36, 24), (39, 31, 21), (8, 38, 29), (1, 37, 27), (34, 35, 23), (32, 33, 22), (7, 28, 30), (0, 26, 25), (59, 41, 58), (44, 47, 43), (45, 59, 43), (67, 41, 59), (48, 60, 70), (60, 48, 61), (45, 47, 46), (46, 47, 51), (73, 52, 62), (62, 52, 63), (55, 47, 54), (44, 62, 54), (65, 56, 64), (50, 64, 51), (55, 65, 50), (56, 65, 77), (59, 45, 61), (78, 42, 61), (49, 64, 76), (60, 51, 64), (80, 53, 58), (62, 44, 58), (65, 55, 63), (57, 63, 74), (81, 77, 65), (80, 72, 62), (49, 79, 70), (42, 78, 68), (75, 76, 64), (73, 74, 63), (48, 69, 71), (58, 41, 67)])
_uv = me_cube_003.uv_layers.new(name='UVMap')
_uv.uv.foreach_set('vector', [0.625, 0.5923, 0.7173, 0.5, 0.6853, 0.5603, 0.75, 0.5, 0.6853, 0.5603, 0.7173, 0.5, 0.625, 0.625, 0.75, 0.5, 0.75, 0.625, 0.625, 0.5, 0.5417, 0.5923, 0.5417, 0.5, 0.625, 0.5, 0.5417, 0.4077, 0.5417, 0.5, 0.7173, 0.5, 0.625, 0.5923, 0.6853, 0.5603, 0.625, 0.625, 0.6853, 0.5603, 0.625, 0.5923, 0.625, 0.625, 0.75, 0.5, 0.7173, 0.5, 0.5417, 0.5, 0.625, 0.4077, 0.5417, 0.4077, 0.7173, 0.5, 0.625, 0.5923, 0.6853, 0.5603, 0.625, 0.625, 0.6853, 0.5603, 0.625, 0.5923, 0.75, 0.5, 0.625, 0.625, 0.75, 0.625, 0.625, 0.5923, 0.7173, 0.5, 0.6853, 0.5603, 0.6853, 0.5603, 0.75, 0.5, 0.75, 0.625, 0.625, 0.625, 0.75, 0.5, 0.75, 0.625, 0.625, 0.5, 0.5417, 0.5923, 0.5417, 0.5, 0.7173, 0.5, 0.625, 0.5923, 0.625, 0.5, 0.5417, 0.5, 0.625, 0.5923, 0.5417, 0.5923, 0.625, 0.5, 0.5417, 0.4077, 0.5417, 0.5, 0.625, 0.5923, 0.7173, 0.5, 0.625, 0.5, 0.5417, 0.5, 0.625, 0.4077, 0.5417, 0.4077, 0.625, 0.5923, 0.7173, 0.5, 0.625, 0.5, 0.7173, 0.5, 0.625, 0.5923, 0.625, 0.5, 0.625, 0.5, 0.5417, 0.5923, 0.5417, 0.5, 0.5417, 0.5, 0.625, 0.4077, 0.625, 0.5, 0.5417, 0.5, 0.625, 0.5923, 0.625, 0.5, 0.625, 0.5, 0.5417, 0.5923, 0.625, 0.5923, 0.625, 0.5, 0.5417, 0.4077, 0.625, 0.4077, 0.5417, 0.5, 0.625, 0.4077, 0.625, 0.5, 0.5417, 0.5, 0.625, 0.5923, 0.625, 0.5, 0.625, 0.5, 0.5417, 0.5923, 0.625, 0.5923, 0.625, 0.5, 0.5417, 0.4077, 0.625, 0.4077, 0.625, 0.5923, 0.7173, 0.5, 0.6853, 0.5603, 0.75, 0.5, 0.6853, 0.5603, 0.7173, 0.5, 0.625, 0.625, 0.75, 0.5, 0.75, 0.625, 0.5417, 0.5, 0.625, 0.5923, 0.5417, 0.5923, 0.625, 0.5, 0.5417, 0.4077, 0.5417, 0.5, 0.7173, 0.5, 0.625, 0.5923, 0.6853, 0.5603, 0.625, 0.625, 0.6853, 0.5603, 0.625, 0.5923, 0.625, 0.625, 0.75, 0.5, 0.7173, 0.5, 0.5417, 0.5, 0.625, 0.4077, 0.5417, 0.4077, 0.7173, 0.5, 0.625, 0.5923, 0.6853, 0.5603, 0.625, 0.625, 0.6853, 0.5603, 0.625, 0.5923, 0.75, 0.5, 0.625, 0.625, 0.75, 0.625, 0.625, 0.5923, 0.7173, 0.5, 0.6853, 0.5603, 0.6853, 0.5603, 0.75, 0.5, 0.75, 0.625, 0.625, 0.625, 0.75, 0.5, 0.75, 0.625, 0.625, 0.5, 0.5417, 0.5923, 0.5417, 0.5, 0.7173, 0.5, 0.625, 0.5923, 0.625, 0.5, 0.5417, 0.5, 0.625, 0.5923, 0.5417, 0.5923, 0.625, 0.5, 0.5417, 0.4077, 0.5417, 0.5, 0.625, 0.5923, 0.7173, 0.5, 0.625, 0.5, 0.5417, 0.5, 0.625, 0.4077, 0.5417, 0.4077, 0.625, 0.5923, 0.7173, 0.5, 0.625, 0.5, 0.7173, 0.5, 0.625, 0.5923, 0.625, 0.5, 0.625, 0.5, 0.5417, 0.5923, 0.5417, 0.5, 0.5417, 0.5, 0.625, 0.4077, 0.625, 0.5, 0.5417, 0.5, 0.625, 0.5923, 0.625, 0.5, 0.625, 0.5, 0.5417, 0.5923, 0.625, 0.5923, 0.625, 0.5, 0.5417, 0.4077, 0.625, 0.4077, 0.5417, 0.5, 0.625, 0.4077, 0.625, 0.5, 0.5417, 0.5, 0.625, 0.5923, 0.625, 0.5, 0.625, 0.5, 0.5417, 0.5923, 0.625, 0.5923, 0.625, 0.4077, 0.5417, 0.5, 0.5417, 0.4077, 0.625, 0.5923, 0.625, 0.5, 0.7173, 0.5, 0.75, 0.5, 0.75, 0.625, 0.6853, 0.5603, 0.625, 0.625, 0.625, 0.5923, 0.75, 0.5, 0.625, 0.5, 0.625, 0.5923, 0.5417, 0.5923, 0.625, 0.5, 0.625, 0.4077, 0.5417, 0.4077, 0.7173, 0.5, 0.625, 0.5, 0.625, 0.5923, 0.625, 0.625, 0.75, 0.625, 0.6853, 0.5603, 0.625, 0.625, 0.75, 0.625, 0.75, 0.5, 0.5417, 0.5, 0.625, 0.5, 0.625, 0.4077, 0.7173, 0.5, 0.625, 0.5, 0.625, 0.5923, 0.625, 0.625, 0.75, 0.625, 0.6853, 0.5603, 0.75, 0.5, 0.7173, 0.5, 0.625, 0.625, 0.625, 0.5923, 0.625, 0.5, 0.7173, 0.5, 0.6853, 0.5603, 0.7173, 0.5, 0.75, 0.5, 0.625, 0.625, 0.625, 0.5923, 0.75, 0.5, 0.625, 0.5, 0.625, 0.5923, 0.5417, 0.5923, 0.7173, 0.5, 0.6853, 0.5603, 0.625, 0.5923, 0.5417, 0.5, 0.625, 0.5, 0.625, 0.5923, 0.625, 0.5, 0.625, 0.4077, 0.5417, 0.4077, 0.625, 0.5923, 0.6853, 0.5603, 0.7173, 0.5, 0.5417, 0.5, 0.625, 0.5, 0.625, 0.4077, 0.625, 0.5923, 0.6853, 0.5603, 0.7173, 0.5, 0.7173, 0.5, 0.6853, 0.5603, 0.625, 0.5923, 0.625, 0.5, 0.625, 0.5923, 0.5417, 0.5923, 0.5417, 0.5, 0.5417, 0.4077, 0.625, 0.4077, 0.5417, 0.5, 0.5417, 0.5923, 0.625, 0.5923, 0.625, 0.5, 0.5417, 0.5, 0.5417, 0.5923, 0.625, 0.5, 0.5417, 0.5, 0.5417, 0.4077, 0.5417, 0.5, 0.5417, 0.4077, 0.625, 0.4077, 0.5417, 0.5, 0.5417, 0.5923, 0.625, 0.5923, 0.625, 0.5, 0.5417, 0.5, 0.5417, 0.5923, 0.625, 0.5, 0.5417, 0.5, 0.5417, 0.4077, 0.625, 0.5923, 0.625, 0.5, 0.7173, 0.5, 0.75, 0.5, 0.75, 0.625, 0.6853, 0.5603, 0.625, 0.625, 0.625, 0.5923, 0.75, 0.5, 0.5417, 0.5, 0.625, 0.5, 0.625, 0.5923, 0.625, 0.5, 0.625, 0.4077, 0.5417, 0.4077, 0.7173, 0.5, 0.625, 0.5, 0.625, 0.5923, 0.625, 0.625, 0.75, 0.625, 0.6853, 0.5603, 0.625, 0.625, 0.75, 0.625, 0.75, 0.5, 0.5417, 0.5, 0.625, 0.5, 0.625, 0.4077, 0.7173, 0.5, 0.625, 0.5, 0.625, 0.5923, 0.625, 0.625, 0.75, 0.625, 0.6853, 0.5603, 0.75, 0.5, 0.7173, 0.5, 0.625, 0.625, 0.625, 0.5923, 0.625, 0.5, 0.7173, 0.5, 0.6853, 0.5603, 0.7173, 0.5, 0.75, 0.5, 0.625, 0.625, 0.625, 0.5923, 0.75, 0.5, 0.625, 0.5, 0.625, 0.5923, 0.5417, 0.5923, 0.7173, 0.5, 0.6853, 0.5603, 0.625, 0.5923, 0.5417, 0.5, 0.625, 0.5, 0.625, 0.5923, 0.625, 0.5, 0.625, 0.4077, 0.5417, 0.4077, 0.625, 0.5923, 0.6853, 0.5603, 0.7173, 0.5, 0.5417, 0.5, 0.625, 0.5, 0.625, 0.4077, 0.625, 0.5923, 0.6853, 0.5603, 0.7173, 0.5, 0.7173, 0.5, 0.6853, 0.5603, 0.625, 0.5923, 0.625, 0.5, 0.625, 0.5923, 0.5417, 0.5923, 0.5417, 0.5, 0.5417, 0.4077, 0.625, 0.4077, 0.5417, 0.5, 0.5417, 0.5923, 0.625, 0.5923, 0.625, 0.5, 0.5417, 0.5, 0.5417, 0.5923, 0.625, 0.5, 0.5417, 0.5, 0.5417, 0.4077, 0.5417, 0.5, 0.5417, 0.4077, 0.625, 0.4077, 0.5417, 0.5, 0.5417, 0.5923, 0.625, 0.5923, 0.625, 0.5, 0.5417, 0.5, 0.5417, 0.5923, 0.625, 0.4077, 0.625, 0.5, 0.5417, 0.5])
me_cube_003.update()

# ---- objects
ob_bunblades = bpy.data.objects.new('BunBlades', me_cube_001)
ob_cube_001 = bpy.data.objects.new('Cube.001', me_cube_002)
ob_fillingblade = bpy.data.objects.new('FillingBlade', me_cube_003)

# ---- transforms, parenting, visibility, modifiers, constraints
ob_bunblades.location = (0.0, 0.0, 0.0)
ob_bunblades.scale = (1.0, 1.0, 0.2954)
_m = ob_bunblades.modifiers.new('UV Box Project', 'NODES')
_m.node_group = ng_uv_box_project
_gi = [s.identifier for s in ng_uv_box_project.interface.items_tree if s.item_type == 'SOCKET' and s.in_out == 'INPUT']
_m[_gi[5]] = None  # Material
_m[_gi[10]] = None  # Reference Origin
_m.show_group_selector = False
ob_cube_001.parent = ob_bunblades
ob_cube_001.location = (0.0, 0.0, 0.0)
ob_cube_001.rotation_euler = (0.0, -0.0, -0.7854)
ob_cube_001.hide_render = True
ob_cube_001.visible_camera = False
ob_cube_001.visible_diffuse = False
ob_cube_001.visible_glossy = False
ob_cube_001.visible_transmission = False
ob_cube_001.visible_volume_scatter = False
ob_cube_001.visible_shadow = False
ob_cube_001.display_type = 'BOUNDS'
ob_cube_001.lineart.usage = 'EXCLUDE'
ob_fillingblade.location = (0.2865, -0.0153, 0.08248)
ob_fillingblade.rotation_euler = (0.0, -0.0, 1.099)
ob_fillingblade.scale = (1.0, 1.0, 0.2954)

# ---- collection membership
scene.collection.objects.link(ob_bunblades)
scene.collection.objects.link(ob_cube_001)
scene.collection.objects.link(ob_fillingblade)

# ---- scene / render settings (as saved in the file)
scene.frame_start = 1; scene.frame_end = 250; scene.frame_set(0)
scene.render.engine = 'BLENDER_EEVEE_NEXT'
bpy.context.view_layer.update()

# ---- added for rendering (the .blend has no active camera and no usable light): camera, sun
cam_auto = bpy.data.cameras.new('AutoCamera')
cam_auto.lens = 50.0
cam_auto.sensor_width = 36.0
cam_auto.clip_end = 1000.0
ob_auto_camera = bpy.data.objects.new('AutoCamera', cam_auto)
scene.collection.objects.link(ob_auto_camera)
ob_auto_camera.location = (10.2598, -11.9832, 7.97863)
ob_auto_camera.rotation_euler = (1.09748, -7.21219e-08, 0.694738)
scene.camera = ob_auto_camera
light_auto_sun = bpy.data.lights.new('AutoSun', 'SUN')
light_auto_sun.energy = 3.0
light_auto_sun.angle = 0.0523599
ob_auto_sun = bpy.data.objects.new('AutoSun', light_auto_sun)
scene.collection.objects.link(ob_auto_sun)
ob_auto_sun.rotation_euler = (0.872665, 0.174533, 0.523599)
bpy.context.view_layer.update()
